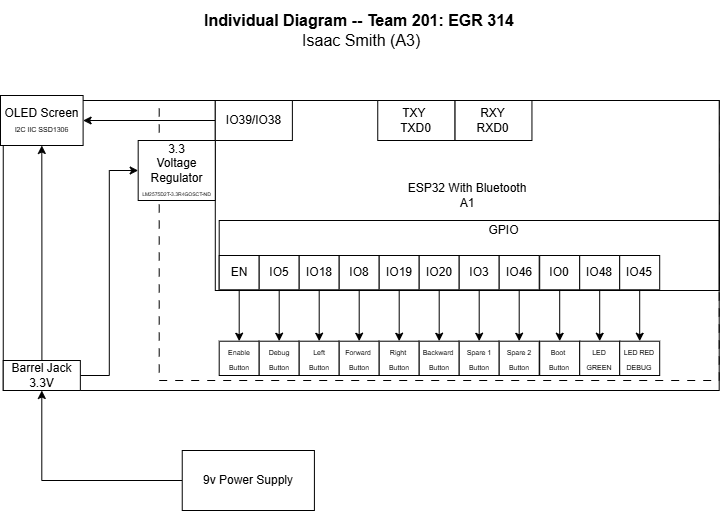

The diagram above was exported from draw.io. Its source (the exported page's mxGraphModel, read from the mxfile embedded in the PNG):
<mxGraphModel dx="1426" dy="857" grid="1" gridSize="10" guides="1" tooltips="1" connect="1" arrows="1" fold="1" page="1" pageScale="1" pageWidth="850" pageHeight="1100" math="0" shadow="0">
  <root>
    <mxCell id="0" />
    <mxCell id="1" parent="0" />
    <mxCell id="OgeOZltryj-CjNBfa7nT-1" connectable="0" parent="1" style="group" value="" vertex="1">
      <mxGeometry height="415" width="718.6952173913044" x="490" y="135" as="geometry" />
    </mxCell>
    <mxCell id="OgeOZltryj-CjNBfa7nT-2" parent="OgeOZltryj-CjNBfa7nT-1" style="rounded=0;whiteSpace=wrap;html=1;container=0;" value="" vertex="1">
      <mxGeometry height="290" width="715.9420289855072" x="2.7531884057971183" y="5" as="geometry" />
    </mxCell>
    <mxCell id="OgeOZltryj-CjNBfa7nT-3" parent="OgeOZltryj-CjNBfa7nT-1" style="rounded=0;whiteSpace=wrap;html=1;fillColor=none;dashed=1;dashPattern=8 8;" value="" vertex="1">
      <mxGeometry height="280" width="560" x="158.69521739130437" y="5" as="geometry" />
    </mxCell>
    <mxCell id="OgeOZltryj-CjNBfa7nT-4" parent="OgeOZltryj-CjNBfa7nT-1" style="rounded=0;whiteSpace=wrap;html=1;" value="ESP32 With Bluetooth&lt;div&gt;A1&lt;/div&gt;" vertex="1">
      <mxGeometry height="190" width="503.91" x="214.7852173913043" y="5" as="geometry" />
    </mxCell>
    <mxCell id="OgeOZltryj-CjNBfa7nT-5" parent="OgeOZltryj-CjNBfa7nT-1" style="rounded=0;whiteSpace=wrap;html=1;fillColor=none;" value="" vertex="1">
      <mxGeometry height="70" width="500" x="218.69521739130437" y="125" as="geometry" />
    </mxCell>
    <mxCell id="OgeOZltryj-CjNBfa7nT-6" parent="OgeOZltryj-CjNBfa7nT-1" style="rounded=0;whiteSpace=wrap;html=1;" value="OLED Screen&lt;div&gt;&lt;font style=&quot;font-size: 7px;&quot;&gt;I2C IIC SSD1306&lt;/font&gt;&lt;/div&gt;" vertex="1">
      <mxGeometry height="50" width="82.6086956521739" as="geometry" />
    </mxCell>
    <mxCell id="OgeOZltryj-CjNBfa7nT-7" edge="1" parent="OgeOZltryj-CjNBfa7nT-1" source="OgeOZltryj-CjNBfa7nT-9" style="edgeStyle=orthogonalEdgeStyle;rounded=0;orthogonalLoop=1;jettySize=auto;html=1;entryX=0.5;entryY=1;entryDx=0;entryDy=0;" target="OgeOZltryj-CjNBfa7nT-6">
      <mxGeometry relative="1" as="geometry" />
    </mxCell>
    <mxCell id="OgeOZltryj-CjNBfa7nT-8" edge="1" parent="OgeOZltryj-CjNBfa7nT-1" source="OgeOZltryj-CjNBfa7nT-9" style="edgeStyle=orthogonalEdgeStyle;rounded=0;orthogonalLoop=1;jettySize=auto;html=1;entryX=0;entryY=0.5;entryDx=0;entryDy=0;" target="OgeOZltryj-CjNBfa7nT-13">
      <mxGeometry relative="1" as="geometry" />
    </mxCell>
    <mxCell id="OgeOZltryj-CjNBfa7nT-9" parent="OgeOZltryj-CjNBfa7nT-1" style="rounded=0;whiteSpace=wrap;html=1;" value="Barrel Jack&lt;div&gt;3.3V&lt;/div&gt;" vertex="1">
      <mxGeometry height="30" width="77.10144927536231" x="2.7536231884057543" y="265" as="geometry" />
    </mxCell>
    <mxCell id="OgeOZltryj-CjNBfa7nT-10" parent="OgeOZltryj-CjNBfa7nT-1" style="rounded=0;whiteSpace=wrap;html=1;" value="RXY&lt;div&gt;RXD0&lt;/div&gt;" vertex="1">
      <mxGeometry height="40" width="77.10144927536231" x="454.34739130434787" y="5" as="geometry" />
    </mxCell>
    <mxCell id="OgeOZltryj-CjNBfa7nT-11" edge="1" parent="OgeOZltryj-CjNBfa7nT-1" source="OgeOZltryj-CjNBfa7nT-12" style="edgeStyle=orthogonalEdgeStyle;rounded=0;orthogonalLoop=1;jettySize=auto;html=1;entryX=1;entryY=0.5;entryDx=0;entryDy=0;" target="OgeOZltryj-CjNBfa7nT-6">
      <mxGeometry relative="1" as="geometry" />
    </mxCell>
    <mxCell id="OgeOZltryj-CjNBfa7nT-12" parent="OgeOZltryj-CjNBfa7nT-1" style="rounded=0;whiteSpace=wrap;html=1;" value="IO39/IO38" vertex="1">
      <mxGeometry height="40" width="77.10144927536231" x="214.78217391304338" y="5" as="geometry" />
    </mxCell>
    <mxCell id="OgeOZltryj-CjNBfa7nT-13" parent="OgeOZltryj-CjNBfa7nT-1" style="rounded=0;whiteSpace=wrap;html=1;" value="3.3&lt;div&gt;Voltage Regulator&lt;/div&gt;&lt;div&gt;&lt;font style=&quot;font-size: 5px;&quot;&gt;LM2575D2T-3.3R4GOSCT-ND&lt;/font&gt;&lt;/div&gt;" vertex="1">
      <mxGeometry height="60" width="77.10144927536231" x="137.67681159420295" y="45" as="geometry" />
    </mxCell>
    <mxCell id="OgeOZltryj-CjNBfa7nT-14" parent="OgeOZltryj-CjNBfa7nT-1" style="rounded=0;whiteSpace=wrap;html=1;" value="TXY&amp;nbsp;&lt;div&gt;TXD0&lt;/div&gt;" vertex="1">
      <mxGeometry height="40" width="77.10144927536231" x="377.2459420289854" y="5" as="geometry" />
    </mxCell>
    <mxCell id="OgeOZltryj-CjNBfa7nT-15" edge="1" parent="OgeOZltryj-CjNBfa7nT-1" source="OgeOZltryj-CjNBfa7nT-16" style="edgeStyle=orthogonalEdgeStyle;rounded=0;orthogonalLoop=1;jettySize=auto;html=1;entryX=0.5;entryY=1;entryDx=0;entryDy=0;" target="OgeOZltryj-CjNBfa7nT-9">
      <mxGeometry relative="1" as="geometry" />
    </mxCell>
    <mxCell id="OgeOZltryj-CjNBfa7nT-16" parent="OgeOZltryj-CjNBfa7nT-1" style="rounded=0;whiteSpace=wrap;html=1;" value="9v Power Supply" vertex="1">
      <mxGeometry height="60" width="132.17391304347825" x="181.73869565217387" y="355" as="geometry" />
    </mxCell>
    <mxCell id="OgeOZltryj-CjNBfa7nT-17" parent="OgeOZltryj-CjNBfa7nT-1" style="text;html=1;whiteSpace=wrap;strokeColor=none;fillColor=none;align=center;verticalAlign=middle;rounded=0;" value="GPIO" vertex="1">
      <mxGeometry height="20" width="55.072463768115945" x="476.37637681159435" y="125" as="geometry" />
    </mxCell>
    <mxCell id="OgeOZltryj-CjNBfa7nT-18" connectable="0" parent="OgeOZltryj-CjNBfa7nT-1" style="group" value="" vertex="1">
      <mxGeometry height="120" width="40" x="218.69521739130437" y="160" as="geometry" />
    </mxCell>
    <mxCell id="OgeOZltryj-CjNBfa7nT-19" parent="OgeOZltryj-CjNBfa7nT-18" style="rounded=0;whiteSpace=wrap;html=1;" value="&lt;font style=&quot;font-size: 7px;&quot;&gt;Enable Button&lt;/font&gt;" vertex="1">
      <mxGeometry height="34.28571428571429" width="39.999999999999915" y="85.71428571428572" as="geometry" />
    </mxCell>
    <mxCell id="OgeOZltryj-CjNBfa7nT-20" edge="1" parent="OgeOZltryj-CjNBfa7nT-18" source="OgeOZltryj-CjNBfa7nT-21" style="edgeStyle=orthogonalEdgeStyle;rounded=0;orthogonalLoop=1;jettySize=auto;html=1;entryX=0.5;entryY=0;entryDx=0;entryDy=0;" target="OgeOZltryj-CjNBfa7nT-19">
      <mxGeometry relative="1" as="geometry" />
    </mxCell>
    <mxCell id="OgeOZltryj-CjNBfa7nT-21" parent="OgeOZltryj-CjNBfa7nT-18" style="rounded=0;whiteSpace=wrap;html=1;" value="EN" vertex="1">
      <mxGeometry height="34.28571428571429" width="39.999999999999915" as="geometry" />
    </mxCell>
    <mxCell id="OgeOZltryj-CjNBfa7nT-22" connectable="0" parent="OgeOZltryj-CjNBfa7nT-1" style="group" value="" vertex="1">
      <mxGeometry height="120" width="40" x="258.69521739130437" y="160" as="geometry" />
    </mxCell>
    <mxCell id="OgeOZltryj-CjNBfa7nT-23" parent="OgeOZltryj-CjNBfa7nT-22" style="rounded=0;whiteSpace=wrap;html=1;" value="&lt;font style=&quot;font-size: 7px;&quot;&gt;Debug Button&lt;/font&gt;" vertex="1">
      <mxGeometry height="34.28571428571429" width="39.999999999999915" y="85.71428571428572" as="geometry" />
    </mxCell>
    <mxCell id="OgeOZltryj-CjNBfa7nT-24" edge="1" parent="OgeOZltryj-CjNBfa7nT-22" source="OgeOZltryj-CjNBfa7nT-25" style="edgeStyle=orthogonalEdgeStyle;rounded=0;orthogonalLoop=1;jettySize=auto;html=1;entryX=0.5;entryY=0;entryDx=0;entryDy=0;" target="OgeOZltryj-CjNBfa7nT-23">
      <mxGeometry relative="1" as="geometry" />
    </mxCell>
    <mxCell id="OgeOZltryj-CjNBfa7nT-25" parent="OgeOZltryj-CjNBfa7nT-22" style="rounded=0;whiteSpace=wrap;html=1;" value="IO5" vertex="1">
      <mxGeometry height="34.28571428571429" width="39.999999999999915" as="geometry" />
    </mxCell>
    <mxCell id="OgeOZltryj-CjNBfa7nT-26" connectable="0" parent="OgeOZltryj-CjNBfa7nT-1" style="group" value="" vertex="1">
      <mxGeometry height="120" width="40" x="298.69521739130437" y="160" as="geometry" />
    </mxCell>
    <mxCell id="OgeOZltryj-CjNBfa7nT-27" parent="OgeOZltryj-CjNBfa7nT-26" style="rounded=0;whiteSpace=wrap;html=1;" value="&lt;font style=&quot;font-size: 7px;&quot;&gt;Left&lt;/font&gt;&lt;div&gt;&lt;font style=&quot;font-size: 7px;&quot;&gt;Button&lt;/font&gt;&lt;/div&gt;" vertex="1">
      <mxGeometry height="34.28571428571429" width="39.999999999999915" y="85.71428571428572" as="geometry" />
    </mxCell>
    <mxCell id="OgeOZltryj-CjNBfa7nT-28" edge="1" parent="OgeOZltryj-CjNBfa7nT-26" source="OgeOZltryj-CjNBfa7nT-29" style="edgeStyle=orthogonalEdgeStyle;rounded=0;orthogonalLoop=1;jettySize=auto;html=1;entryX=0.5;entryY=0;entryDx=0;entryDy=0;" target="OgeOZltryj-CjNBfa7nT-27">
      <mxGeometry relative="1" as="geometry" />
    </mxCell>
    <mxCell id="OgeOZltryj-CjNBfa7nT-29" parent="OgeOZltryj-CjNBfa7nT-26" style="rounded=0;whiteSpace=wrap;html=1;" value="IO18" vertex="1">
      <mxGeometry height="34.28571428571429" width="39.999999999999915" as="geometry" />
    </mxCell>
    <mxCell id="OgeOZltryj-CjNBfa7nT-30" connectable="0" parent="OgeOZltryj-CjNBfa7nT-1" style="group" value="" vertex="1">
      <mxGeometry height="120" width="40" x="338.69521739130437" y="160" as="geometry" />
    </mxCell>
    <mxCell id="OgeOZltryj-CjNBfa7nT-31" parent="OgeOZltryj-CjNBfa7nT-30" style="rounded=0;whiteSpace=wrap;html=1;" value="&lt;font style=&quot;font-size: 7px;&quot;&gt;Forward&amp;nbsp;&lt;/font&gt;&lt;div&gt;&lt;font style=&quot;font-size: 7px;&quot;&gt;Button&lt;/font&gt;&lt;/div&gt;" vertex="1">
      <mxGeometry height="34.28571428571429" width="39.999999999999915" y="85.71428571428572" as="geometry" />
    </mxCell>
    <mxCell id="OgeOZltryj-CjNBfa7nT-32" edge="1" parent="OgeOZltryj-CjNBfa7nT-30" source="OgeOZltryj-CjNBfa7nT-33" style="edgeStyle=orthogonalEdgeStyle;rounded=0;orthogonalLoop=1;jettySize=auto;html=1;entryX=0.5;entryY=0;entryDx=0;entryDy=0;" target="OgeOZltryj-CjNBfa7nT-31">
      <mxGeometry relative="1" as="geometry" />
    </mxCell>
    <mxCell id="OgeOZltryj-CjNBfa7nT-33" parent="OgeOZltryj-CjNBfa7nT-30" style="rounded=0;whiteSpace=wrap;html=1;" value="IO8" vertex="1">
      <mxGeometry height="34.28571428571429" width="39.999999999999915" as="geometry" />
    </mxCell>
    <mxCell id="OgeOZltryj-CjNBfa7nT-34" connectable="0" parent="OgeOZltryj-CjNBfa7nT-1" style="group" value="" vertex="1">
      <mxGeometry height="120" width="40" x="378.69521739130437" y="160" as="geometry" />
    </mxCell>
    <mxCell id="OgeOZltryj-CjNBfa7nT-35" parent="OgeOZltryj-CjNBfa7nT-34" style="rounded=0;whiteSpace=wrap;html=1;" value="&lt;font style=&quot;font-size: 7px;&quot;&gt;Right&amp;nbsp;&lt;/font&gt;&lt;div&gt;&lt;font style=&quot;font-size: 7px;&quot;&gt;Button&lt;/font&gt;&lt;/div&gt;" vertex="1">
      <mxGeometry height="34.28571428571429" width="39.999999999999915" y="85.71428571428572" as="geometry" />
    </mxCell>
    <mxCell id="OgeOZltryj-CjNBfa7nT-36" edge="1" parent="OgeOZltryj-CjNBfa7nT-34" source="OgeOZltryj-CjNBfa7nT-37" style="edgeStyle=orthogonalEdgeStyle;rounded=0;orthogonalLoop=1;jettySize=auto;html=1;entryX=0.5;entryY=0;entryDx=0;entryDy=0;" target="OgeOZltryj-CjNBfa7nT-35">
      <mxGeometry relative="1" as="geometry" />
    </mxCell>
    <mxCell id="OgeOZltryj-CjNBfa7nT-37" parent="OgeOZltryj-CjNBfa7nT-34" style="rounded=0;whiteSpace=wrap;html=1;" value="IO19" vertex="1">
      <mxGeometry height="34.28571428571429" width="39.999999999999915" as="geometry" />
    </mxCell>
    <mxCell id="OgeOZltryj-CjNBfa7nT-38" connectable="0" parent="OgeOZltryj-CjNBfa7nT-1" style="group" value="" vertex="1">
      <mxGeometry height="120" width="40" x="418.69521739130437" y="160" as="geometry" />
    </mxCell>
    <mxCell id="OgeOZltryj-CjNBfa7nT-39" parent="OgeOZltryj-CjNBfa7nT-38" style="rounded=0;whiteSpace=wrap;html=1;" value="&lt;font style=&quot;font-size: 7px;&quot;&gt;Backward&amp;nbsp;&lt;/font&gt;&lt;div&gt;&lt;font style=&quot;font-size: 7px;&quot;&gt;Button&lt;/font&gt;&lt;/div&gt;" vertex="1">
      <mxGeometry height="34.28571428571429" width="39.999999999999915" y="85.71428571428572" as="geometry" />
    </mxCell>
    <mxCell id="OgeOZltryj-CjNBfa7nT-40" edge="1" parent="OgeOZltryj-CjNBfa7nT-38" source="OgeOZltryj-CjNBfa7nT-41" style="edgeStyle=orthogonalEdgeStyle;rounded=0;orthogonalLoop=1;jettySize=auto;html=1;entryX=0.5;entryY=0;entryDx=0;entryDy=0;" target="OgeOZltryj-CjNBfa7nT-39">
      <mxGeometry relative="1" as="geometry" />
    </mxCell>
    <mxCell id="OgeOZltryj-CjNBfa7nT-41" parent="OgeOZltryj-CjNBfa7nT-38" style="rounded=0;whiteSpace=wrap;html=1;" value="IO20" vertex="1">
      <mxGeometry height="34.28571428571429" width="39.999999999999915" as="geometry" />
    </mxCell>
    <mxCell id="OgeOZltryj-CjNBfa7nT-42" connectable="0" parent="OgeOZltryj-CjNBfa7nT-1" style="group" value="" vertex="1">
      <mxGeometry height="120" width="40" x="458.69521739130437" y="160" as="geometry" />
    </mxCell>
    <mxCell id="OgeOZltryj-CjNBfa7nT-43" parent="OgeOZltryj-CjNBfa7nT-42" style="rounded=0;whiteSpace=wrap;html=1;" value="&lt;font style=&quot;font-size: 7px;&quot;&gt;Spare 1 Button&lt;/font&gt;" vertex="1">
      <mxGeometry height="34.28571428571429" width="39.999999999999915" y="85.71428571428572" as="geometry" />
    </mxCell>
    <mxCell id="OgeOZltryj-CjNBfa7nT-44" edge="1" parent="OgeOZltryj-CjNBfa7nT-42" source="OgeOZltryj-CjNBfa7nT-45" style="edgeStyle=orthogonalEdgeStyle;rounded=0;orthogonalLoop=1;jettySize=auto;html=1;entryX=0.5;entryY=0;entryDx=0;entryDy=0;" target="OgeOZltryj-CjNBfa7nT-43">
      <mxGeometry relative="1" as="geometry" />
    </mxCell>
    <mxCell id="OgeOZltryj-CjNBfa7nT-45" parent="OgeOZltryj-CjNBfa7nT-42" style="rounded=0;whiteSpace=wrap;html=1;" value="IO3" vertex="1">
      <mxGeometry height="34.28571428571429" width="39.999999999999915" as="geometry" />
    </mxCell>
    <mxCell id="OgeOZltryj-CjNBfa7nT-46" connectable="0" parent="OgeOZltryj-CjNBfa7nT-1" style="group" value="" vertex="1">
      <mxGeometry height="120" width="40" x="498.69521739130437" y="160" as="geometry" />
    </mxCell>
    <mxCell id="OgeOZltryj-CjNBfa7nT-47" parent="OgeOZltryj-CjNBfa7nT-46" style="rounded=0;whiteSpace=wrap;html=1;" value="&lt;font style=&quot;font-size: 7px;&quot;&gt;Spare 2 Button&lt;/font&gt;" vertex="1">
      <mxGeometry height="34.28571428571429" width="39.999999999999915" y="85.71428571428572" as="geometry" />
    </mxCell>
    <mxCell id="OgeOZltryj-CjNBfa7nT-48" edge="1" parent="OgeOZltryj-CjNBfa7nT-46" source="OgeOZltryj-CjNBfa7nT-49" style="edgeStyle=orthogonalEdgeStyle;rounded=0;orthogonalLoop=1;jettySize=auto;html=1;entryX=0.5;entryY=0;entryDx=0;entryDy=0;" target="OgeOZltryj-CjNBfa7nT-47">
      <mxGeometry relative="1" as="geometry" />
    </mxCell>
    <mxCell id="OgeOZltryj-CjNBfa7nT-49" parent="OgeOZltryj-CjNBfa7nT-46" style="rounded=0;whiteSpace=wrap;html=1;" value="IO46" vertex="1">
      <mxGeometry height="34.28571428571429" width="39.999999999999915" as="geometry" />
    </mxCell>
    <mxCell id="OgeOZltryj-CjNBfa7nT-50" connectable="0" parent="OgeOZltryj-CjNBfa7nT-1" style="group" value="" vertex="1">
      <mxGeometry height="120" width="40" x="539.1952173913044" y="160" as="geometry" />
    </mxCell>
    <mxCell id="OgeOZltryj-CjNBfa7nT-51" parent="OgeOZltryj-CjNBfa7nT-50" style="rounded=0;whiteSpace=wrap;html=1;" value="&lt;font style=&quot;font-size: 7px;&quot;&gt;Boot&amp;nbsp;&lt;/font&gt;&lt;div&gt;&lt;font style=&quot;font-size: 7px;&quot;&gt;Button&lt;/font&gt;&lt;/div&gt;" vertex="1">
      <mxGeometry height="34.28571428571429" width="39.999999999999915" y="85.71428571428572" as="geometry" />
    </mxCell>
    <mxCell id="OgeOZltryj-CjNBfa7nT-52" edge="1" parent="OgeOZltryj-CjNBfa7nT-50" source="OgeOZltryj-CjNBfa7nT-53" style="edgeStyle=orthogonalEdgeStyle;rounded=0;orthogonalLoop=1;jettySize=auto;html=1;entryX=0.5;entryY=0;entryDx=0;entryDy=0;" target="OgeOZltryj-CjNBfa7nT-51">
      <mxGeometry relative="1" as="geometry" />
    </mxCell>
    <mxCell id="OgeOZltryj-CjNBfa7nT-53" parent="OgeOZltryj-CjNBfa7nT-50" style="rounded=0;whiteSpace=wrap;html=1;" value="IO0" vertex="1">
      <mxGeometry height="34.28571428571429" width="39.999999999999915" as="geometry" />
    </mxCell>
    <mxCell id="OgeOZltryj-CjNBfa7nT-54" connectable="0" parent="OgeOZltryj-CjNBfa7nT-1" style="group" value="" vertex="1">
      <mxGeometry height="120" width="40" x="579.1952173913044" y="160" as="geometry" />
    </mxCell>
    <mxCell id="OgeOZltryj-CjNBfa7nT-55" parent="OgeOZltryj-CjNBfa7nT-54" style="rounded=0;whiteSpace=wrap;html=1;" value="&lt;font style=&quot;font-size: 7px;&quot;&gt;LED GREEN&lt;/font&gt;" vertex="1">
      <mxGeometry height="34.28571428571429" width="39.999999999999915" y="85.71428571428572" as="geometry" />
    </mxCell>
    <mxCell id="OgeOZltryj-CjNBfa7nT-56" edge="1" parent="OgeOZltryj-CjNBfa7nT-54" source="OgeOZltryj-CjNBfa7nT-57" style="edgeStyle=orthogonalEdgeStyle;rounded=0;orthogonalLoop=1;jettySize=auto;html=1;entryX=0.5;entryY=0;entryDx=0;entryDy=0;" target="OgeOZltryj-CjNBfa7nT-55">
      <mxGeometry relative="1" as="geometry" />
    </mxCell>
    <mxCell id="OgeOZltryj-CjNBfa7nT-57" parent="OgeOZltryj-CjNBfa7nT-54" style="rounded=0;whiteSpace=wrap;html=1;" value="IO48" vertex="1">
      <mxGeometry height="34.28571428571429" width="39.999999999999915" as="geometry" />
    </mxCell>
    <mxCell id="OgeOZltryj-CjNBfa7nT-58" connectable="0" parent="OgeOZltryj-CjNBfa7nT-1" style="group" value="" vertex="1">
      <mxGeometry height="120" width="40" x="619.1952173913044" y="160" as="geometry" />
    </mxCell>
    <mxCell id="OgeOZltryj-CjNBfa7nT-59" parent="OgeOZltryj-CjNBfa7nT-58" style="rounded=0;whiteSpace=wrap;html=1;" value="&lt;font style=&quot;font-size: 7px;&quot;&gt;LED RED&lt;/font&gt;&lt;div&gt;&lt;font style=&quot;font-size: 7px;&quot;&gt;DEBUG&lt;/font&gt;&lt;/div&gt;" vertex="1">
      <mxGeometry height="34.28571428571429" width="39.999999999999915" y="85.71428571428572" as="geometry" />
    </mxCell>
    <mxCell id="OgeOZltryj-CjNBfa7nT-60" edge="1" parent="OgeOZltryj-CjNBfa7nT-58" source="OgeOZltryj-CjNBfa7nT-61" style="edgeStyle=orthogonalEdgeStyle;rounded=0;orthogonalLoop=1;jettySize=auto;html=1;entryX=0.5;entryY=0;entryDx=0;entryDy=0;" target="OgeOZltryj-CjNBfa7nT-59">
      <mxGeometry relative="1" as="geometry" />
    </mxCell>
    <mxCell id="OgeOZltryj-CjNBfa7nT-61" parent="OgeOZltryj-CjNBfa7nT-58" style="rounded=0;whiteSpace=wrap;html=1;" value="IO45" vertex="1">
      <mxGeometry height="34.28571428571429" width="39.999999999999915" as="geometry" />
    </mxCell>
    <mxCell id="OgeOZltryj-CjNBfa7nT-62" parent="1" style="text;html=1;strokeColor=none;fillColor=none;align=center;verticalAlign=middle;whiteSpace=wrap;rounded=0;fontSize=16;" value="&lt;div style=&quot;font-size: 16px&quot;&gt;&lt;b style=&quot;font-size: 16px&quot;&gt;Individual Diagram -- Team 201: EGR 314&lt;/b&gt;&lt;/div&gt;&lt;div style=&quot;font-size: 16px&quot;&gt;&amp;nbsp;Isaac Smith (A3)&lt;br style=&quot;font-size: 16px&quot;&gt;&lt;/div&gt;" vertex="1">
      <mxGeometry height="60" width="660" x="519.35" y="40" as="geometry" />
    </mxCell>
  </root>
</mxGraphModel>